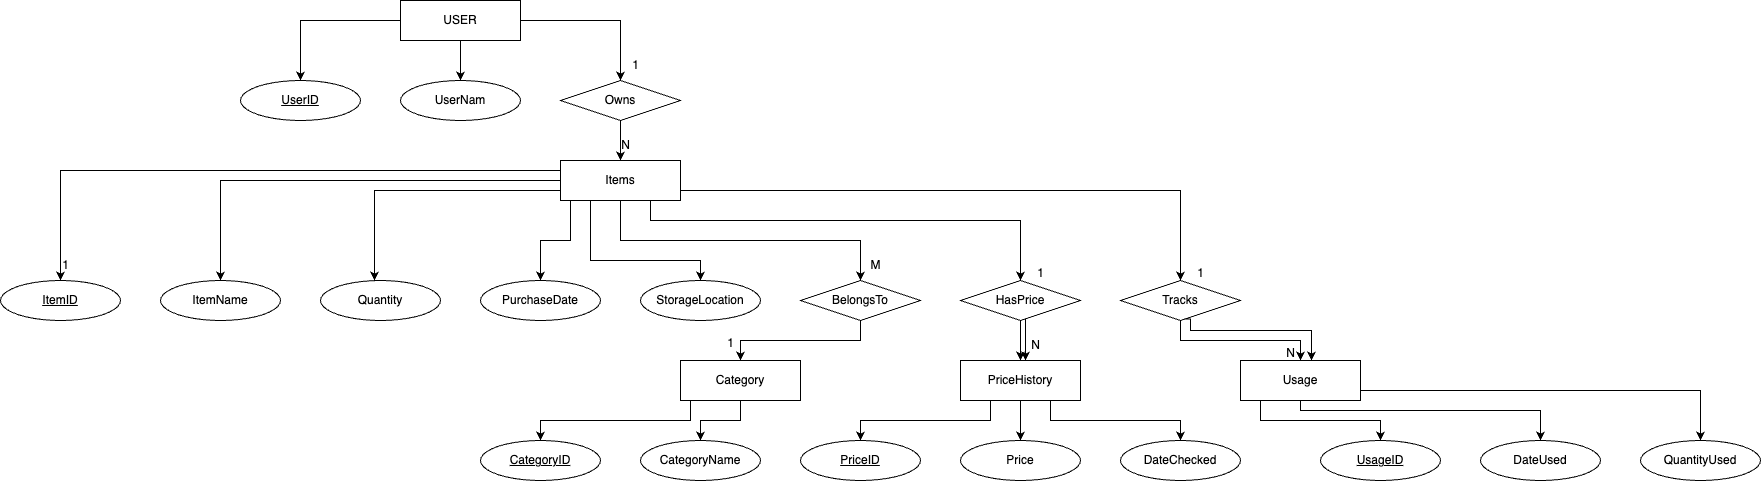

The diagram above was exported from draw.io. Its source (the exported page's mxGraphModel, read from the mxfile embedded in the PNG):
<mxGraphModel dx="2450" dy="717" grid="1" gridSize="10" guides="1" tooltips="1" connect="1" arrows="1" fold="1" page="1" pageScale="1" pageWidth="850" pageHeight="1100" math="0" shadow="0">
  <root>
    <mxCell id="0" />
    <mxCell id="1" parent="0" />
    <mxCell id="1CCpyeuoPtD5T5uzGU5f-1" style="edgeStyle=orthogonalEdgeStyle;rounded=0;orthogonalLoop=1;jettySize=auto;html=1;entryX=0.5;entryY=0;entryDx=0;entryDy=0;" parent="1" source="1CCpyeuoPtD5T5uzGU5f-4" target="1CCpyeuoPtD5T5uzGU5f-6" edge="1">
      <mxGeometry relative="1" as="geometry" />
    </mxCell>
    <mxCell id="1CCpyeuoPtD5T5uzGU5f-2" value="" style="edgeStyle=orthogonalEdgeStyle;rounded=0;orthogonalLoop=1;jettySize=auto;html=1;" parent="1" source="1CCpyeuoPtD5T5uzGU5f-4" target="1CCpyeuoPtD5T5uzGU5f-5" edge="1">
      <mxGeometry relative="1" as="geometry" />
    </mxCell>
    <mxCell id="1CCpyeuoPtD5T5uzGU5f-3" style="edgeStyle=orthogonalEdgeStyle;rounded=0;orthogonalLoop=1;jettySize=auto;html=1;entryX=0.5;entryY=0;entryDx=0;entryDy=0;" parent="1" source="1CCpyeuoPtD5T5uzGU5f-4" target="1CCpyeuoPtD5T5uzGU5f-8" edge="1">
      <mxGeometry relative="1" as="geometry" />
    </mxCell>
    <mxCell id="1CCpyeuoPtD5T5uzGU5f-4" value="USER" style="rounded=0;whiteSpace=wrap;html=1;" parent="1" vertex="1">
      <mxGeometry x="160" y="240" width="120" height="40" as="geometry" />
    </mxCell>
    <mxCell id="1CCpyeuoPtD5T5uzGU5f-5" value="UserNam" style="ellipse;whiteSpace=wrap;html=1;" parent="1" vertex="1">
      <mxGeometry x="160" y="320" width="120" height="40" as="geometry" />
    </mxCell>
    <mxCell id="1CCpyeuoPtD5T5uzGU5f-6" value="&lt;u&gt;UserID&lt;/u&gt;" style="ellipse;whiteSpace=wrap;html=1;" parent="1" vertex="1">
      <mxGeometry y="320" width="120" height="40" as="geometry" />
    </mxCell>
    <mxCell id="1CCpyeuoPtD5T5uzGU5f-7" style="edgeStyle=orthogonalEdgeStyle;rounded=0;orthogonalLoop=1;jettySize=auto;html=1;exitX=0.5;exitY=1;exitDx=0;exitDy=0;entryX=0.5;entryY=0;entryDx=0;entryDy=0;" parent="1" source="1CCpyeuoPtD5T5uzGU5f-8" target="1CCpyeuoPtD5T5uzGU5f-16" edge="1">
      <mxGeometry relative="1" as="geometry" />
    </mxCell>
    <mxCell id="1CCpyeuoPtD5T5uzGU5f-8" value="Owns" style="rhombus;whiteSpace=wrap;html=1;" parent="1" vertex="1">
      <mxGeometry x="320" y="320" width="120" height="40" as="geometry" />
    </mxCell>
    <mxCell id="1CCpyeuoPtD5T5uzGU5f-9" style="edgeStyle=orthogonalEdgeStyle;rounded=0;orthogonalLoop=1;jettySize=auto;html=1;exitX=0.5;exitY=1;exitDx=0;exitDy=0;entryX=0.5;entryY=0;entryDx=0;entryDy=0;" parent="1" source="1CCpyeuoPtD5T5uzGU5f-16" target="1CCpyeuoPtD5T5uzGU5f-24" edge="1">
      <mxGeometry relative="1" as="geometry" />
    </mxCell>
    <mxCell id="1CCpyeuoPtD5T5uzGU5f-10" style="edgeStyle=orthogonalEdgeStyle;rounded=0;orthogonalLoop=1;jettySize=auto;html=1;exitX=0.75;exitY=1;exitDx=0;exitDy=0;entryX=0.5;entryY=0;entryDx=0;entryDy=0;" parent="1" target="1CCpyeuoPtD5T5uzGU5f-26" edge="1">
      <mxGeometry relative="1" as="geometry">
        <mxPoint x="410" y="430" as="sourcePoint" />
        <mxPoint x="780" y="510" as="targetPoint" />
        <Array as="points">
          <mxPoint x="410" y="460" />
          <mxPoint x="780" y="460" />
        </Array>
      </mxGeometry>
    </mxCell>
    <mxCell id="1CCpyeuoPtD5T5uzGU5f-11" style="edgeStyle=orthogonalEdgeStyle;rounded=0;orthogonalLoop=1;jettySize=auto;html=1;exitX=1;exitY=1;exitDx=0;exitDy=0;entryX=0.5;entryY=0;entryDx=0;entryDy=0;" parent="1" source="1CCpyeuoPtD5T5uzGU5f-16" target="1CCpyeuoPtD5T5uzGU5f-40" edge="1">
      <mxGeometry relative="1" as="geometry">
        <Array as="points">
          <mxPoint x="440" y="430" />
          <mxPoint x="940" y="430" />
        </Array>
      </mxGeometry>
    </mxCell>
    <mxCell id="1CCpyeuoPtD5T5uzGU5f-12" style="edgeStyle=orthogonalEdgeStyle;rounded=0;orthogonalLoop=1;jettySize=auto;html=1;exitX=0.25;exitY=1;exitDx=0;exitDy=0;" parent="1" source="1CCpyeuoPtD5T5uzGU5f-16" target="1CCpyeuoPtD5T5uzGU5f-18" edge="1">
      <mxGeometry relative="1" as="geometry">
        <Array as="points">
          <mxPoint x="350" y="500" />
          <mxPoint x="460" y="500" />
        </Array>
      </mxGeometry>
    </mxCell>
    <mxCell id="1CCpyeuoPtD5T5uzGU5f-13" style="edgeStyle=orthogonalEdgeStyle;rounded=0;orthogonalLoop=1;jettySize=auto;html=1;exitX=0;exitY=1;exitDx=0;exitDy=0;" parent="1" source="1CCpyeuoPtD5T5uzGU5f-16" target="1CCpyeuoPtD5T5uzGU5f-17" edge="1">
      <mxGeometry relative="1" as="geometry">
        <Array as="points">
          <mxPoint x="330" y="440" />
          <mxPoint x="330" y="480" />
          <mxPoint x="300" y="480" />
        </Array>
      </mxGeometry>
    </mxCell>
    <mxCell id="1CCpyeuoPtD5T5uzGU5f-14" style="edgeStyle=orthogonalEdgeStyle;rounded=0;orthogonalLoop=1;jettySize=auto;html=1;exitX=0;exitY=0.5;exitDx=0;exitDy=0;entryX=0.5;entryY=0;entryDx=0;entryDy=0;" parent="1" source="1CCpyeuoPtD5T5uzGU5f-16" target="1CCpyeuoPtD5T5uzGU5f-20" edge="1">
      <mxGeometry relative="1" as="geometry" />
    </mxCell>
    <mxCell id="1CCpyeuoPtD5T5uzGU5f-15" style="edgeStyle=orthogonalEdgeStyle;rounded=0;orthogonalLoop=1;jettySize=auto;html=1;exitX=0;exitY=0;exitDx=0;exitDy=0;entryX=0.5;entryY=0;entryDx=0;entryDy=0;" parent="1" source="1CCpyeuoPtD5T5uzGU5f-16" target="1CCpyeuoPtD5T5uzGU5f-21" edge="1">
      <mxGeometry relative="1" as="geometry">
        <Array as="points">
          <mxPoint x="320" y="410" />
          <mxPoint x="-180" y="410" />
        </Array>
      </mxGeometry>
    </mxCell>
    <mxCell id="1CCpyeuoPtD5T5uzGU5f-16" value="Items" style="rounded=0;whiteSpace=wrap;html=1;" parent="1" vertex="1">
      <mxGeometry x="320" y="400" width="120" height="40" as="geometry" />
    </mxCell>
    <mxCell id="1CCpyeuoPtD5T5uzGU5f-17" value="PurchaseDate" style="ellipse;whiteSpace=wrap;html=1;" parent="1" vertex="1">
      <mxGeometry x="240" y="520" width="120" height="40" as="geometry" />
    </mxCell>
    <mxCell id="1CCpyeuoPtD5T5uzGU5f-18" value="StorageLocation" style="ellipse;whiteSpace=wrap;html=1;" parent="1" vertex="1">
      <mxGeometry x="400" y="520" width="120" height="40" as="geometry" />
    </mxCell>
    <mxCell id="1CCpyeuoPtD5T5uzGU5f-19" value="Quantity" style="ellipse;whiteSpace=wrap;html=1;" parent="1" vertex="1">
      <mxGeometry x="80" y="520" width="120" height="40" as="geometry" />
    </mxCell>
    <mxCell id="1CCpyeuoPtD5T5uzGU5f-20" value="ItemName" style="ellipse;whiteSpace=wrap;html=1;" parent="1" vertex="1">
      <mxGeometry x="-80" y="520" width="120" height="40" as="geometry" />
    </mxCell>
    <mxCell id="1CCpyeuoPtD5T5uzGU5f-21" value="&lt;u&gt;ItemID&lt;/u&gt;" style="ellipse;whiteSpace=wrap;html=1;" parent="1" vertex="1">
      <mxGeometry x="-240" y="520" width="120" height="40" as="geometry" />
    </mxCell>
    <mxCell id="1CCpyeuoPtD5T5uzGU5f-22" style="edgeStyle=orthogonalEdgeStyle;rounded=0;orthogonalLoop=1;jettySize=auto;html=1;exitX=0.5;exitY=1;exitDx=0;exitDy=0;" parent="1" source="1CCpyeuoPtD5T5uzGU5f-19" target="1CCpyeuoPtD5T5uzGU5f-19" edge="1">
      <mxGeometry relative="1" as="geometry" />
    </mxCell>
    <mxCell id="1CCpyeuoPtD5T5uzGU5f-23" style="edgeStyle=orthogonalEdgeStyle;rounded=0;orthogonalLoop=1;jettySize=auto;html=1;exitX=0.5;exitY=1;exitDx=0;exitDy=0;entryX=0.5;entryY=0;entryDx=0;entryDy=0;" parent="1" source="1CCpyeuoPtD5T5uzGU5f-24" target="1CCpyeuoPtD5T5uzGU5f-29" edge="1">
      <mxGeometry relative="1" as="geometry" />
    </mxCell>
    <mxCell id="1CCpyeuoPtD5T5uzGU5f-24" value="BelongsTo" style="rhombus;whiteSpace=wrap;html=1;" parent="1" vertex="1">
      <mxGeometry x="560" y="520" width="120" height="40" as="geometry" />
    </mxCell>
    <mxCell id="1CCpyeuoPtD5T5uzGU5f-25" style="edgeStyle=orthogonalEdgeStyle;rounded=0;orthogonalLoop=1;jettySize=auto;html=1;exitX=0.5;exitY=1;exitDx=0;exitDy=0;entryX=0.5;entryY=0;entryDx=0;entryDy=0;" parent="1" source="1CCpyeuoPtD5T5uzGU5f-26" target="1CCpyeuoPtD5T5uzGU5f-35" edge="1">
      <mxGeometry relative="1" as="geometry" />
    </mxCell>
    <mxCell id="1CCpyeuoPtD5T5uzGU5f-26" value="HasPrice" style="rhombus;whiteSpace=wrap;html=1;" parent="1" vertex="1">
      <mxGeometry x="720" y="520" width="120" height="40" as="geometry" />
    </mxCell>
    <mxCell id="1CCpyeuoPtD5T5uzGU5f-27" style="edgeStyle=orthogonalEdgeStyle;rounded=0;orthogonalLoop=1;jettySize=auto;html=1;entryX=0.5;entryY=0;entryDx=0;entryDy=0;" parent="1" source="1CCpyeuoPtD5T5uzGU5f-29" target="1CCpyeuoPtD5T5uzGU5f-38" edge="1">
      <mxGeometry relative="1" as="geometry" />
    </mxCell>
    <mxCell id="1CCpyeuoPtD5T5uzGU5f-28" style="edgeStyle=orthogonalEdgeStyle;rounded=0;orthogonalLoop=1;jettySize=auto;html=1;exitX=0;exitY=1;exitDx=0;exitDy=0;entryX=0.5;entryY=0;entryDx=0;entryDy=0;" parent="1" source="1CCpyeuoPtD5T5uzGU5f-29" target="1CCpyeuoPtD5T5uzGU5f-37" edge="1">
      <mxGeometry relative="1" as="geometry">
        <Array as="points">
          <mxPoint x="450" y="640" />
          <mxPoint x="450" y="660" />
          <mxPoint x="300" y="660" />
        </Array>
      </mxGeometry>
    </mxCell>
    <mxCell id="1CCpyeuoPtD5T5uzGU5f-29" value="Category" style="rounded=0;whiteSpace=wrap;html=1;" parent="1" vertex="1">
      <mxGeometry x="440" y="600" width="120" height="40" as="geometry" />
    </mxCell>
    <mxCell id="1CCpyeuoPtD5T5uzGU5f-30" value="DateChecked" style="ellipse;whiteSpace=wrap;html=1;" parent="1" vertex="1">
      <mxGeometry x="880" y="680" width="120" height="40" as="geometry" />
    </mxCell>
    <mxCell id="1CCpyeuoPtD5T5uzGU5f-31" value="&lt;u&gt;PriceID&lt;/u&gt;" style="ellipse;whiteSpace=wrap;html=1;" parent="1" vertex="1">
      <mxGeometry x="560" y="680" width="120" height="40" as="geometry" />
    </mxCell>
    <mxCell id="1CCpyeuoPtD5T5uzGU5f-32" style="edgeStyle=orthogonalEdgeStyle;rounded=0;orthogonalLoop=1;jettySize=auto;html=1;exitX=0.5;exitY=1;exitDx=0;exitDy=0;entryX=0.5;entryY=0;entryDx=0;entryDy=0;" parent="1" source="1CCpyeuoPtD5T5uzGU5f-35" target="1CCpyeuoPtD5T5uzGU5f-36" edge="1">
      <mxGeometry relative="1" as="geometry" />
    </mxCell>
    <mxCell id="1CCpyeuoPtD5T5uzGU5f-33" style="edgeStyle=orthogonalEdgeStyle;rounded=0;orthogonalLoop=1;jettySize=auto;html=1;exitX=0.25;exitY=1;exitDx=0;exitDy=0;entryX=0.5;entryY=0;entryDx=0;entryDy=0;" parent="1" source="1CCpyeuoPtD5T5uzGU5f-35" target="1CCpyeuoPtD5T5uzGU5f-31" edge="1">
      <mxGeometry relative="1" as="geometry" />
    </mxCell>
    <mxCell id="1CCpyeuoPtD5T5uzGU5f-34" style="edgeStyle=orthogonalEdgeStyle;rounded=0;orthogonalLoop=1;jettySize=auto;html=1;exitX=0.75;exitY=1;exitDx=0;exitDy=0;" parent="1" source="1CCpyeuoPtD5T5uzGU5f-35" target="1CCpyeuoPtD5T5uzGU5f-30" edge="1">
      <mxGeometry relative="1" as="geometry" />
    </mxCell>
    <mxCell id="1CCpyeuoPtD5T5uzGU5f-35" value="PriceHistory" style="rounded=0;whiteSpace=wrap;html=1;" parent="1" vertex="1">
      <mxGeometry x="720" y="600" width="120" height="40" as="geometry" />
    </mxCell>
    <mxCell id="1CCpyeuoPtD5T5uzGU5f-36" value="Price" style="ellipse;whiteSpace=wrap;html=1;" parent="1" vertex="1">
      <mxGeometry x="720" y="680" width="120" height="40" as="geometry" />
    </mxCell>
    <mxCell id="1CCpyeuoPtD5T5uzGU5f-37" value="&lt;u&gt;CategoryID&lt;/u&gt;" style="ellipse;whiteSpace=wrap;html=1;" parent="1" vertex="1">
      <mxGeometry x="240" y="680" width="120" height="40" as="geometry" />
    </mxCell>
    <mxCell id="1CCpyeuoPtD5T5uzGU5f-38" value="CategoryName" style="ellipse;whiteSpace=wrap;html=1;" parent="1" vertex="1">
      <mxGeometry x="400" y="680" width="120" height="40" as="geometry" />
    </mxCell>
    <mxCell id="1CCpyeuoPtD5T5uzGU5f-39" style="edgeStyle=orthogonalEdgeStyle;rounded=0;orthogonalLoop=1;jettySize=auto;html=1;entryX=0.5;entryY=0;entryDx=0;entryDy=0;" parent="1" source="1CCpyeuoPtD5T5uzGU5f-40" target="1CCpyeuoPtD5T5uzGU5f-44" edge="1">
      <mxGeometry relative="1" as="geometry" />
    </mxCell>
    <mxCell id="1CCpyeuoPtD5T5uzGU5f-40" value="Tracks" style="rhombus;whiteSpace=wrap;html=1;" parent="1" vertex="1">
      <mxGeometry x="880" y="520" width="120" height="40" as="geometry" />
    </mxCell>
    <mxCell id="1CCpyeuoPtD5T5uzGU5f-41" style="edgeStyle=orthogonalEdgeStyle;rounded=0;orthogonalLoop=1;jettySize=auto;html=1;" parent="1" source="1CCpyeuoPtD5T5uzGU5f-44" target="1CCpyeuoPtD5T5uzGU5f-45" edge="1">
      <mxGeometry relative="1" as="geometry">
        <Array as="points">
          <mxPoint x="1020" y="660" />
          <mxPoint x="1140" y="660" />
        </Array>
      </mxGeometry>
    </mxCell>
    <mxCell id="1CCpyeuoPtD5T5uzGU5f-42" style="edgeStyle=orthogonalEdgeStyle;rounded=0;orthogonalLoop=1;jettySize=auto;html=1;exitX=1;exitY=0.5;exitDx=0;exitDy=0;entryX=0.5;entryY=0;entryDx=0;entryDy=0;" parent="1" target="1CCpyeuoPtD5T5uzGU5f-46" edge="1">
      <mxGeometry relative="1" as="geometry">
        <mxPoint x="1120" y="630" as="sourcePoint" />
        <mxPoint x="1300" y="690" as="targetPoint" />
        <Array as="points">
          <mxPoint x="1060" y="630" />
          <mxPoint x="1060" y="650" />
          <mxPoint x="1300" y="650" />
        </Array>
      </mxGeometry>
    </mxCell>
    <mxCell id="1CCpyeuoPtD5T5uzGU5f-43" style="edgeStyle=orthogonalEdgeStyle;rounded=0;orthogonalLoop=1;jettySize=auto;html=1;entryX=0.5;entryY=0;entryDx=0;entryDy=0;" parent="1" source="1CCpyeuoPtD5T5uzGU5f-44" target="1CCpyeuoPtD5T5uzGU5f-47" edge="1">
      <mxGeometry relative="1" as="geometry">
        <Array as="points">
          <mxPoint x="1460" y="630" />
        </Array>
      </mxGeometry>
    </mxCell>
    <mxCell id="1CCpyeuoPtD5T5uzGU5f-44" value="Usage" style="rounded=0;whiteSpace=wrap;html=1;" parent="1" vertex="1">
      <mxGeometry x="1000" y="600" width="120" height="40" as="geometry" />
    </mxCell>
    <mxCell id="1CCpyeuoPtD5T5uzGU5f-45" value="&lt;u&gt;UsageID&lt;/u&gt;" style="ellipse;whiteSpace=wrap;html=1;" parent="1" vertex="1">
      <mxGeometry x="1080" y="680" width="120" height="40" as="geometry" />
    </mxCell>
    <mxCell id="1CCpyeuoPtD5T5uzGU5f-46" value="DateUsed" style="ellipse;whiteSpace=wrap;html=1;" parent="1" vertex="1">
      <mxGeometry x="1240" y="680" width="120" height="40" as="geometry" />
    </mxCell>
    <mxCell id="1CCpyeuoPtD5T5uzGU5f-47" value="QuantityUsed" style="ellipse;whiteSpace=wrap;html=1;" parent="1" vertex="1">
      <mxGeometry x="1400" y="680" width="120" height="40" as="geometry" />
    </mxCell>
    <mxCell id="1CCpyeuoPtD5T5uzGU5f-48" style="edgeStyle=orthogonalEdgeStyle;rounded=0;orthogonalLoop=1;jettySize=auto;html=1;exitX=0;exitY=0.75;exitDx=0;exitDy=0;entryX=0.45;entryY=0;entryDx=0;entryDy=0;entryPerimeter=0;" parent="1" source="1CCpyeuoPtD5T5uzGU5f-16" target="1CCpyeuoPtD5T5uzGU5f-19" edge="1">
      <mxGeometry relative="1" as="geometry">
        <Array as="points">
          <mxPoint x="134" y="430" />
        </Array>
      </mxGeometry>
    </mxCell>
    <mxCell id="1CCpyeuoPtD5T5uzGU5f-49" value="1" style="text;html=1;align=center;verticalAlign=middle;resizable=0;points=[];autosize=1;strokeColor=none;fillColor=none;" parent="1" vertex="1">
      <mxGeometry x="380" y="290" width="30" height="30" as="geometry" />
    </mxCell>
    <mxCell id="1CCpyeuoPtD5T5uzGU5f-50" value="N" style="text;html=1;align=center;verticalAlign=middle;resizable=0;points=[];autosize=1;strokeColor=none;fillColor=none;" parent="1" vertex="1">
      <mxGeometry x="370" y="370" width="30" height="30" as="geometry" />
    </mxCell>
    <mxCell id="1CCpyeuoPtD5T5uzGU5f-51" value="1" style="text;html=1;align=center;verticalAlign=middle;resizable=0;points=[];autosize=1;strokeColor=none;fillColor=none;" parent="1" vertex="1">
      <mxGeometry x="-190" y="490" width="30" height="30" as="geometry" />
    </mxCell>
    <mxCell id="1CCpyeuoPtD5T5uzGU5f-57" value="N" style="text;html=1;align=center;verticalAlign=middle;resizable=0;points=[];autosize=1;strokeColor=none;fillColor=none;" parent="1" vertex="1">
      <mxGeometry x="780" y="570" width="30" height="30" as="geometry" />
    </mxCell>
    <mxCell id="1xP8tiJzPhdd_pbuxOVz-1" value="1" style="text;html=1;align=center;verticalAlign=middle;resizable=0;points=[];autosize=1;strokeColor=none;fillColor=none;" vertex="1" parent="1">
      <mxGeometry x="475" y="568" width="30" height="30" as="geometry" />
    </mxCell>
    <mxCell id="1xP8tiJzPhdd_pbuxOVz-4" value="M" style="text;html=1;align=center;verticalAlign=middle;resizable=0;points=[];autosize=1;strokeColor=none;fillColor=none;" vertex="1" parent="1">
      <mxGeometry x="620" y="490" width="30" height="30" as="geometry" />
    </mxCell>
    <mxCell id="1xP8tiJzPhdd_pbuxOVz-5" value="1" style="text;html=1;align=center;verticalAlign=middle;resizable=0;points=[];autosize=1;strokeColor=none;fillColor=none;" vertex="1" parent="1">
      <mxGeometry x="945" y="498" width="30" height="30" as="geometry" />
    </mxCell>
    <mxCell id="1xP8tiJzPhdd_pbuxOVz-6" value="1" style="text;html=1;align=center;verticalAlign=middle;resizable=0;points=[];autosize=1;strokeColor=none;fillColor=none;" vertex="1" parent="1">
      <mxGeometry x="785" y="498" width="30" height="30" as="geometry" />
    </mxCell>
    <mxCell id="1xP8tiJzPhdd_pbuxOVz-13" style="edgeStyle=orthogonalEdgeStyle;rounded=0;orthogonalLoop=1;jettySize=auto;html=1;exitX=0.5;exitY=1;exitDx=0;exitDy=0;" edge="1" parent="1">
      <mxGeometry relative="1" as="geometry">
        <mxPoint x="785" y="558" as="sourcePoint" />
        <mxPoint x="785" y="600" as="targetPoint" />
      </mxGeometry>
    </mxCell>
    <mxCell id="1xP8tiJzPhdd_pbuxOVz-14" style="edgeStyle=orthogonalEdgeStyle;rounded=0;orthogonalLoop=1;jettySize=auto;html=1;entryX=0.5;entryY=0;entryDx=0;entryDy=0;exitX=0.528;exitY=0.96;exitDx=0;exitDy=0;exitPerimeter=0;" edge="1" parent="1" source="1CCpyeuoPtD5T5uzGU5f-40">
      <mxGeometry relative="1" as="geometry">
        <mxPoint x="950" y="560" as="sourcePoint" />
        <mxPoint x="1070" y="600" as="targetPoint" />
        <Array as="points">
          <mxPoint x="950" y="558" />
          <mxPoint x="950" y="570" />
          <mxPoint x="1071" y="570" />
          <mxPoint x="1071" y="600" />
        </Array>
      </mxGeometry>
    </mxCell>
    <mxCell id="1xP8tiJzPhdd_pbuxOVz-16" value="N" style="text;html=1;align=center;verticalAlign=middle;resizable=0;points=[];autosize=1;strokeColor=none;fillColor=none;" vertex="1" parent="1">
      <mxGeometry x="1035" y="578" width="30" height="30" as="geometry" />
    </mxCell>
  </root>
</mxGraphModel>